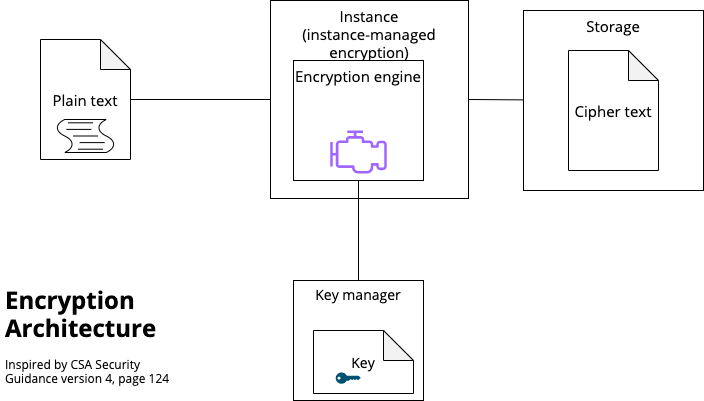

The diagram above was exported from draw.io. Its source (the exported page's mxGraphModel, read from the mxfile embedded in the PNG):
<mxGraphModel dx="1720" dy="-342" grid="1" gridSize="10" guides="1" tooltips="1" connect="1" arrows="1" fold="1" page="1" pageScale="1" pageWidth="827" pageHeight="1169" math="0" shadow="0">
  <root>
    <mxCell id="0" />
    <mxCell id="1" parent="0" />
    <mxCell id="45" style="edgeStyle=none;html=1;exitX=1;exitY=0.5;exitDx=0;exitDy=0;endArrow=none;endFill=0;fontFamily=open sans;fontSource=https%3A%2F%2Ffonts.googleapis.com%2Fcss%3Ffamily%3Dopen%2Bsans;fontSize=15;fontStyle=0" parent="1" source="28" target="46" edge="1">
      <mxGeometry relative="1" as="geometry">
        <mxPoint x="538" y="1710" as="targetPoint" />
      </mxGeometry>
    </mxCell>
    <mxCell id="28" value="Instance&lt;br style=&quot;font-size: 15px;&quot;&gt;(instance-managed encryption)" style="whiteSpace=wrap;html=1;aspect=fixed;verticalAlign=top;fontFamily=open sans;fontSource=https%3A%2F%2Ffonts.googleapis.com%2Fcss%3Ffamily%3Dopen%2Bsans;fontSize=15;fontStyle=0" parent="1" vertex="1">
      <mxGeometry x="290" y="1400" width="198" height="198" as="geometry" />
    </mxCell>
    <mxCell id="25" value="" style="group;fontFamily=open sans;fontSource=https%3A%2F%2Ffonts.googleapis.com%2Fcss%3Ffamily%3Dopen%2Bsans;fontSize=15;fontStyle=0" parent="1" vertex="1" connectable="0">
      <mxGeometry x="313" y="1460" width="130" height="120" as="geometry" />
    </mxCell>
    <mxCell id="26" value="Encryption engine" style="shape=ext;double=0;rounded=0;whiteSpace=wrap;html=1;verticalAlign=top;fontFamily=open sans;fontSource=https%3A%2F%2Ffonts.googleapis.com%2Fcss%3Ffamily%3Dopen%2Bsans;fontSize=15;fontStyle=0" parent="25" vertex="1">
      <mxGeometry width="130" height="120" as="geometry" />
    </mxCell>
    <mxCell id="27" value="" style="outlineConnect=0;fontColor=#232F3E;gradientColor=none;fillColor=#A166FF;strokeColor=none;dashed=0;verticalLabelPosition=bottom;verticalAlign=top;align=center;html=1;fontSize=15;fontStyle=0;aspect=fixed;pointerEvents=1;shape=mxgraph.aws4.emr_engine;fontFamily=open sans;fontSource=https%3A%2F%2Ffonts.googleapis.com%2Fcss%3Ffamily%3Dopen%2Bsans;" parent="25" vertex="1">
      <mxGeometry x="36.56999999999999" y="70" width="56.85" height="43" as="geometry" />
    </mxCell>
    <mxCell id="31" value="" style="group;fontFamily=open sans;fontSource=https%3A%2F%2Ffonts.googleapis.com%2Fcss%3Ffamily%3Dopen%2Bsans;fontSize=14;" parent="1" vertex="1" connectable="0">
      <mxGeometry x="313" y="1680" width="130" height="120" as="geometry" />
    </mxCell>
    <mxCell id="32" value="Key manager" style="shape=ext;double=0;rounded=0;whiteSpace=wrap;html=1;verticalAlign=top;fontFamily=open sans;fontSource=https%3A%2F%2Ffonts.googleapis.com%2Fcss%3Ffamily%3Dopen%2Bsans;fontSize=14;" parent="31" vertex="1">
      <mxGeometry width="130" height="120" as="geometry" />
    </mxCell>
    <mxCell id="33" value="" style="group;fontFamily=open sans;fontSource=https%3A%2F%2Ffonts.googleapis.com%2Fcss%3Ffamily%3Dopen%2Bsans;fontSize=14;" parent="31" vertex="1" connectable="0">
      <mxGeometry x="20" y="50" width="100" height="63" as="geometry" />
    </mxCell>
    <mxCell id="34" value="Key" style="shape=note;whiteSpace=wrap;html=1;backgroundOutline=1;darkOpacity=0.05;fontSize=14;fontFamily=open sans;fontSource=https%3A%2F%2Ffonts.googleapis.com%2Fcss%3Ffamily%3Dopen%2Bsans;" parent="33" vertex="1">
      <mxGeometry width="100" height="63" as="geometry" />
    </mxCell>
    <mxCell id="35" value="" style="points=[[0,0.5,0],[0.24,0,0],[0.5,0.28,0],[0.995,0.475,0],[0.5,0.72,0],[0.24,1,0]];verticalLabelPosition=bottom;html=1;verticalAlign=top;aspect=fixed;align=center;pointerEvents=1;shape=mxgraph.cisco19.key;fillColor=#005073;strokeColor=none;fontFamily=open sans;fontSource=https%3A%2F%2Ffonts.googleapis.com%2Fcss%3Ffamily%3Dopen%2Bsans;fontSize=14;" parent="33" vertex="1">
      <mxGeometry x="22.222222222222218" y="42" width="25.000000000000004" height="11.25" as="geometry" />
    </mxCell>
    <mxCell id="38" value="" style="group;fontFamily=open sans;fontSource=https%3A%2F%2Ffonts.googleapis.com%2Fcss%3Ffamily%3Dopen%2Bsans;fontSize=15;fontStyle=0" parent="1" vertex="1" connectable="0">
      <mxGeometry x="60" y="1439" width="90" height="120" as="geometry" />
    </mxCell>
    <mxCell id="39" value="Plain text" style="shape=note;whiteSpace=wrap;html=1;backgroundOutline=1;darkOpacity=0.05;fontSize=15;fontFamily=open sans;fontSource=https%3A%2F%2Ffonts.googleapis.com%2Fcss%3Ffamily%3Dopen%2Bsans;fontStyle=0" parent="38" vertex="1">
      <mxGeometry width="90" height="120" as="geometry" />
    </mxCell>
    <mxCell id="40" value="" style="shape=mxgraph.bpmn.script_task;html=1;outlineConnect=0;fontSize=15;align=left;fontFamily=open sans;fontSource=https%3A%2F%2Ffonts.googleapis.com%2Fcss%3Ffamily%3Dopen%2Bsans;fontStyle=0" parent="38" vertex="1">
      <mxGeometry x="14.5" y="80" width="61" height="33" as="geometry" />
    </mxCell>
    <mxCell id="41" value="" style="endArrow=none;html=1;exitX=0.5;exitY=0;exitDx=0;exitDy=0;entryX=0.5;entryY=1;entryDx=0;entryDy=0;fontFamily=open sans;fontSource=https%3A%2F%2Ffonts.googleapis.com%2Fcss%3Ffamily%3Dopen%2Bsans;fontSize=15;fontStyle=0" parent="1" source="32" target="26" edge="1">
      <mxGeometry width="50" height="50" relative="1" as="geometry">
        <mxPoint x="318" y="1650" as="sourcePoint" />
        <mxPoint x="368" y="1600" as="targetPoint" />
      </mxGeometry>
    </mxCell>
    <mxCell id="42" style="edgeStyle=none;html=1;endArrow=none;endFill=0;fontFamily=open sans;fontSource=https%3A%2F%2Ffonts.googleapis.com%2Fcss%3Ffamily%3Dopen%2Bsans;fontSize=15;fontStyle=0" parent="1" source="39" target="28" edge="1">
      <mxGeometry relative="1" as="geometry" />
    </mxCell>
    <mxCell id="46" value="Storage" style="whiteSpace=wrap;html=1;aspect=fixed;verticalAlign=top;fontFamily=open sans;fontSource=https%3A%2F%2Ffonts.googleapis.com%2Fcss%3Ffamily%3Dopen%2Bsans;fontSize=15;fontStyle=0" parent="1" vertex="1">
      <mxGeometry x="543" y="1410" width="180" height="180" as="geometry" />
    </mxCell>
    <mxCell id="43" value="Cipher text" style="shape=note;whiteSpace=wrap;html=1;backgroundOutline=1;darkOpacity=0.05;fontSize=15;fontFamily=open sans;fontSource=https%3A%2F%2Ffonts.googleapis.com%2Fcss%3Ffamily%3Dopen%2Bsans;fontStyle=0" parent="1" vertex="1">
      <mxGeometry x="588" y="1450" width="90" height="120" as="geometry" />
    </mxCell>
    <mxCell id="51" value="&lt;h1&gt;Encryption Architecture&lt;/h1&gt;&lt;p&gt;Inspired by CSA Security Guidance version 4, page 124&lt;/p&gt;" style="text;html=1;strokeColor=none;fillColor=none;spacing=5;spacingTop=-20;whiteSpace=wrap;overflow=hidden;rounded=0;verticalAlign=top;fontFamily=open sans;fontSource=https%3A%2F%2Ffonts.googleapis.com%2Fcss%3Ffamily%3Dopen%2Bsans;" parent="1" vertex="1">
      <mxGeometry x="20" y="1680" width="190" height="120" as="geometry" />
    </mxCell>
  </root>
</mxGraphModel>